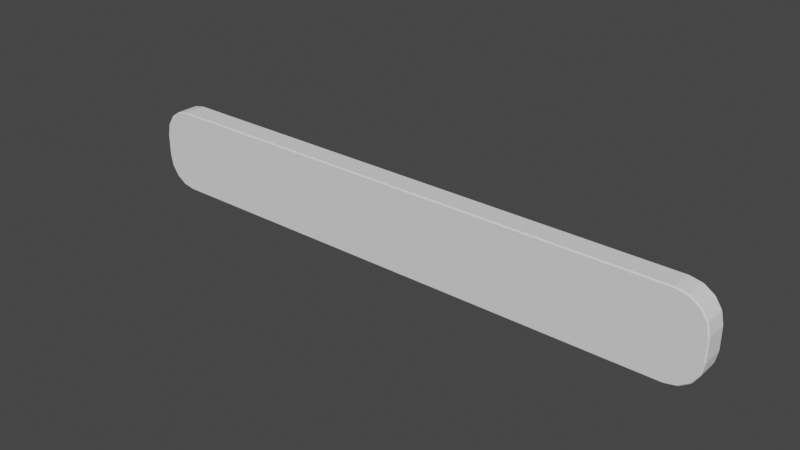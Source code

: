 # Source: EndUILooksAtList.blend  (saved by Blender 2.90.8; exported with 4.5.12 LTS)
import bpy
from mathutils import Matrix  # noqa: F401  (used for matrix-valued properties, if any)

bpy.ops.wm.read_factory_settings(use_empty=True)
scene = bpy.context.scene
scene.name = 'Scene'

# ---- collections
col_collection = bpy.data.collections.new('Collection'); scene.collection.children.link(col_collection)

# ---- world
world_world = bpy.data.worlds.new('World'); scene.world = world_world
world_world.use_nodes = True; world_world.node_tree.nodes.clear()
_N = world_world.node_tree.nodes; _L = world_world.node_tree.links
n0 = _N.new('ShaderNodeOutputWorld'); n0.name = 'World Output'; n0.location = (300, 300)
n1 = _N.new('ShaderNodeBackground'); n1.name = 'Background'; n1.location = (10, 300)
n1.inputs[0].default_value = (0.05088, 0.05088, 0.05088, 1.0)
_L.new(n1.outputs[0], n0.inputs[0])
n0.is_active_output = True
world_world.color = (0.05088, 0.05088, 0.05088)
world_world.use_sun_shadow = False
world_world.sun_shadow_jitter_overblur = 0.0

# ---- meshes
me_cube_001 = bpy.data.meshes.new('Cube.001')
me_cube_001.from_pydata([(-0.2658, -0.01054, -0.009801), (-0.2668, -0.009538, -0.008899), (-0.2666, -0.009538, -0.01088), (-0.2379, -0.009538, -0.03777), (-0.2388, -0.01054, -0.03677), (-0.2399, -0.009538, -0.03758), (-0.2637, -0.01054, -0.02018), (-0.2648, -0.009538, -0.01959), (-0.2641, -0.009538, -0.0214), (-0.2579, -0.01054, -0.02889), (-0.2592, -0.009538, -0.02878), (-0.2578, -0.009538, -0.03017), (-0.2492, -0.01054, -0.03471), (-0.2504, -0.009538, -0.0351), (-0.2486, -0.009538, -0.03585), (-0.2388, -0.01054, 0.03677), (-0.2379, -0.009538, 0.03777), (-0.2399, -0.009538, 0.03758), (-0.2658, -0.01054, 0.009801), (-0.2666, -0.009538, 0.01088), (-0.2668, -0.009538, 0.008899), (-0.2492, -0.01054, 0.03471), (-0.2486, -0.009538, 0.03585), (-0.2504, -0.009538, 0.0351), (-0.2579, -0.01054, 0.02889), (-0.2578, -0.009538, 0.03017), (-0.2592, -0.009538, 0.02878), (-0.2637, -0.01054, 0.02018), (-0.2641, -0.009538, 0.0214), (-0.2648, -0.009538, 0.01959), (-0.2388, 0.01054, -0.03677), (-0.2379, 0.009538, -0.03777), (-0.2399, 0.009538, -0.03758), (-0.2658, 0.01054, -0.009801), (-0.2666, 0.009538, -0.01088), (-0.2668, 0.009538, -0.008899), (-0.2492, 0.01054, -0.03471), (-0.2486, 0.009538, -0.03585), (-0.2504, 0.009538, -0.0351), (-0.2579, 0.01054, -0.02889), (-0.2578, 0.009538, -0.03017), (-0.2592, 0.009538, -0.02878), (-0.2637, 0.01054, -0.02018), (-0.2641, 0.009538, -0.0214), (-0.2648, 0.009538, -0.01959), (-0.2658, 0.01054, 0.009801), (-0.2668, 0.009538, 0.008899), (-0.2666, 0.009538, 0.01088), (-0.2379, 0.009538, 0.03777), (-0.2388, 0.01054, 0.03677), (-0.2399, 0.009538, 0.03758), (-0.2637, 0.01054, 0.02018), (-0.2648, 0.009538, 0.01959), (-0.2641, 0.009538, 0.0214), (-0.2579, 0.01054, 0.02889), (-0.2592, 0.009538, 0.02878), (-0.2578, 0.009538, 0.03017), (-0.2492, 0.01054, 0.03471), (-0.2504, 0.009538, 0.0351), (-0.2486, 0.009538, 0.03585), (0.2388, -0.01054, -0.03677), (0.2379, -0.009538, -0.03777), (0.2399, -0.009538, -0.03758), (0.2658, -0.01054, -0.009801), (0.2666, -0.009538, -0.01088), (0.2668, -0.009538, -0.008899), (0.2492, -0.01054, -0.03471), (0.2486, -0.009538, -0.03585), (0.2504, -0.009538, -0.0351), (0.2579, -0.01054, -0.02889), (0.2578, -0.009538, -0.03017), (0.2592, -0.009538, -0.02878), (0.2637, -0.01054, -0.02018), (0.2641, -0.009538, -0.0214), (0.2648, -0.009538, -0.01959), (0.2658, -0.01054, 0.009801), (0.2668, -0.009538, 0.008899), (0.2666, -0.009538, 0.01088), (0.2379, -0.009538, 0.03777), (0.2388, -0.01054, 0.03677), (0.2399, -0.009538, 0.03758), (0.2637, -0.01054, 0.02018), (0.2648, -0.009538, 0.01959), (0.2641, -0.009538, 0.0214), (0.2579, -0.01054, 0.02889), (0.2592, -0.009538, 0.02878), (0.2578, -0.009538, 0.03017), (0.2492, -0.01054, 0.03471), (0.2504, -0.009538, 0.0351), (0.2486, -0.009538, 0.03585), (0.2658, 0.01054, -0.009801), (0.2668, 0.009538, -0.008899), (0.2666, 0.009538, -0.01088), (0.2379, 0.009538, -0.03777), (0.2388, 0.01054, -0.03677), (0.2399, 0.009538, -0.03758), (0.2637, 0.01054, -0.02018), (0.2648, 0.009538, -0.01959), (0.2641, 0.009538, -0.0214), (0.2579, 0.01054, -0.02889), (0.2592, 0.009538, -0.02878), (0.2578, 0.009538, -0.03017), (0.2492, 0.01054, -0.03471), (0.2504, 0.009538, -0.0351), (0.2486, 0.009538, -0.03585), (0.2388, 0.01054, 0.03677), (0.2379, 0.009538, 0.03777), (0.2399, 0.009538, 0.03758), (0.2658, 0.01054, 0.009801), (0.2666, 0.009538, 0.01088), (0.2668, 0.009538, 0.008899), (0.2492, 0.01054, 0.03471), (0.2486, 0.009538, 0.03585), (0.2504, 0.009538, 0.0351), (0.2579, 0.01054, 0.02889), (0.2578, 0.009538, 0.03017), (0.2592, 0.009538, 0.02878), (0.2637, 0.01054, 0.02018), (0.2641, 0.009538, 0.0214), (0.2648, 0.009538, 0.01959)], [], [(31, 93, 61, 3), (68, 103, 101, 70), (29, 52, 47, 19), (60, 66, 69, 72, 63, 75, 81, 84, 87, 79, 15, 21, 24, 27, 18, 0, 6, 9, 12, 4), (62, 95, 104, 67), (41, 10, 8, 43), (17, 50, 59, 22), (38, 13, 11, 40), (1, 20, 46, 35), (106, 48, 16, 78), (26, 55, 53, 28), (30, 36, 39, 42, 33, 45, 51, 54, 57, 49, 105, 111, 114, 117, 108, 90, 96, 99, 102, 94), (23, 58, 56, 25), (74, 97, 92, 64), (71, 100, 98, 73), (119, 82, 77, 109), (91, 110, 76, 65), (116, 85, 83, 118), (113, 88, 86, 115), (107, 80, 89, 112), (32, 5, 14, 37), (0, 1, 2), (3, 4, 5), (6, 7, 8), (9, 10, 11), (12, 13, 14), (15, 16, 17), (18, 19, 20), (21, 22, 23), (24, 25, 26), (27, 28, 29), (30, 31, 32), (33, 34, 35), (36, 37, 38), (39, 40, 41), (42, 43, 44), (45, 46, 47), (48, 49, 50), (51, 52, 53), (54, 55, 56), (57, 58, 59), (60, 61, 62), (63, 64, 65), (66, 67, 68), (69, 70, 71), (72, 73, 74), (75, 76, 77), (78, 79, 80), (81, 82, 83), (84, 85, 86), (87, 88, 89), (90, 91, 92), (93, 94, 95), (96, 97, 98), (99, 100, 101), (102, 103, 104), (105, 106, 107), (108, 109, 110), (111, 112, 113), (114, 115, 116), (117, 118, 119), (36, 30, 32, 37), (31, 3, 5, 32), (4, 12, 14, 5), (13, 38, 37, 14), (39, 36, 38, 40), (12, 9, 11, 13), (10, 41, 40, 11), (42, 39, 41, 43), (9, 6, 8, 10), (7, 44, 43, 8), (33, 42, 44, 34), (6, 0, 2, 7), (1, 35, 34, 2), (21, 15, 17, 22), (16, 48, 50, 17), (49, 57, 59, 50), (58, 23, 22, 59), (24, 21, 23, 25), (57, 54, 56, 58), (55, 26, 25, 56), (27, 24, 26, 28), (54, 51, 53, 55), (52, 29, 28, 53), (18, 27, 29, 19), (51, 45, 47, 52), (46, 20, 19, 47), (66, 60, 62, 67), (61, 93, 95, 62), (94, 102, 104, 95), (103, 68, 67, 104), (69, 66, 68, 70), (102, 99, 101, 103), (100, 71, 70, 101), (72, 69, 71, 73), (99, 96, 98, 100), (97, 74, 73, 98), (63, 72, 74, 64), (96, 90, 92, 97), (91, 65, 64, 92), (111, 105, 107, 112), (106, 78, 80, 107), (79, 87, 89, 80), (88, 113, 112, 89), (114, 111, 113, 115), (87, 84, 86, 88), (85, 116, 115, 86), (117, 114, 116, 118), (84, 81, 83, 85), (82, 119, 118, 83), (108, 117, 119, 109), (81, 75, 77, 82), (76, 110, 109, 77), (30, 94, 93, 31), (60, 4, 3, 61), (0, 18, 20, 1), (45, 33, 35, 46), (65, 76, 75, 63), (78, 16, 15, 79), (105, 49, 48, 106), (110, 91, 90, 108), (44, 7, 2, 34)])
_uv = me_cube_001.uv_layers.new(name='UVMap')
_uv.uv.foreach_set('vector', [0.7097, 0.9307, 0.7097, 0.04099, 0.7987, 0.04099, 0.7987, 0.9307, 0.7987, 0.01726, 0.7097, 0.01726, 0.7097, 0.002783, 0.7987, 0.002783, 0.9953, 0.2038, 0.9063, 0.2038, 0.9063, 0.189, 0.9953, 0.189, 0.7003, 0.9479, 0.6907, 0.9674, 0.6635, 0.9837, 0.6229, 0.9946, 0.5745, 0.9985, 0.483, 0.9985, 0.4346, 0.9946, 0.394, 0.9837, 0.3668, 0.9674, 0.3572, 0.9479, 0.3572, 0.05245, 0.3668, 0.033, 0.394, 0.01666, 0.4346, 0.005745, 0.483, 0.001875, 0.5745, 0.001875, 0.6229, 0.005745, 0.6635, 0.01666, 0.6907, 0.033, 0.7003, 0.05245, 0.7987, 0.03726, 0.7097, 0.03726, 0.7097, 0.02075, 0.7987, 0.02075, 0.9063, 0.1137, 0.9953, 0.1137, 0.9953, 0.1296, 0.9063, 0.1296, 0.897, 0.03726, 0.808, 0.03726, 0.808, 0.02075, 0.897, 0.02075, 0.7097, 0.9537, 0.7987, 0.9537, 0.7987, 0.9669, 0.7097, 0.9669, 0.9953, 0.1535, 0.9953, 0.1856, 0.9063, 0.1856, 0.9063, 0.1535, 0.808, 0.9307, 0.808, 0.04099, 0.897, 0.04099, 0.897, 0.9307, 0.9953, 0.2175, 0.9063, 0.2175, 0.9063, 0.2067, 0.9953, 0.2067, 0.3478, 0.9476, 0.3382, 0.967, 0.311, 0.9833, 0.2704, 0.9943, 0.222, 0.9981, 0.1305, 0.9981, 0.08211, 0.9943, 0.04146, 0.9833, 0.0143, 0.967, 0.004666, 0.9476, 0.004666, 0.05208, 0.0143, 0.03263, 0.04146, 0.01629, 0.08211, 0.005379, 0.1305, 0.001509, 0.222, 0.001509, 0.2704, 0.005379, 0.311, 0.01629, 0.3382, 0.03263, 0.3478, 0.05208, 0.897, 0.01726, 0.808, 0.01726, 0.808, 0.002783, 0.897, 0.002783, 0.9063, 0.01724, 0.9953, 0.01724, 0.9953, 0.03356, 0.9063, 0.03356, 0.9063, 0.0, 0.9953, 0.0, 0.9953, 0.01384, 0.9063, 0.01384, 0.9953, 0.09068, 0.9063, 0.09068, 0.9063, 0.07436, 0.9953, 0.07436, 0.9953, 0.03727, 0.9953, 0.07064, 0.9063, 0.07064, 0.9063, 0.03727, 0.9953, 0.1079, 0.9063, 0.1079, 0.9063, 0.09408, 0.9953, 0.09408, 0.808, 0.9537, 0.897, 0.9537, 0.897, 0.9669, 0.808, 0.9669, 0.808, 0.9344, 0.897, 0.9344, 0.897, 0.9504, 0.808, 0.9504, 0.7097, 0.9344, 0.7987, 0.9344, 0.7987, 0.9504, 0.7097, 0.9504, 1.0, 0.1514, 0.9953, 0.1535, 0.9953, 0.1498, 0.7987, 0.9307, 0.8033, 0.9323, 0.7987, 0.9344, 1.0, 0.1316, 0.9953, 0.1332, 0.9953, 0.1296, 1.0, 0.1129, 0.9953, 0.1137, 0.9953, 0.1105, 0.8033, 0.9514, 0.7987, 0.9537, 0.7987, 0.9504, 0.9017, 0.03917, 0.897, 0.04099, 0.897, 0.03726, 1.0, 0.1867, 0.9953, 0.189, 0.9953, 0.1856, 0.9017, 0.01949, 0.897, 0.02075, 0.897, 0.01726, 0.394, 0.01666, 0.388, 0.01687, 0.3945, 0.01427, 0.4346, 0.005745, 0.4289, 0.00502, 0.4374, 0.003613, 0.705, 0.9323, 0.7097, 0.9307, 0.7097, 0.9344, 0.9017, 0.1514, 0.9063, 0.1498, 0.9063, 0.1535, 0.705, 0.9514, 0.7097, 0.9504, 0.7097, 0.9537, 0.9017, 0.1129, 0.9063, 0.1105, 0.9063, 0.1137, 0.9017, 0.1316, 0.9063, 0.1296, 0.9063, 0.1332, 0.9017, 0.1867, 0.9063, 0.1856, 0.9063, 0.189, 0.808, 0.04099, 0.8033, 0.03917, 0.808, 0.03726, 0.08211, 0.9943, 0.08487, 0.9964, 0.07641, 0.995, 0.04146, 0.9833, 0.04197, 0.9857, 0.0355, 0.9831, 0.8033, 0.01949, 0.808, 0.01726, 0.808, 0.02075, 0.8033, 0.03917, 0.7987, 0.04099, 0.7987, 0.03726, 0.9017, 0.03558, 0.9063, 0.03356, 0.9063, 0.03727, 0.8033, 0.01949, 0.7987, 0.02075, 0.7987, 0.01726, 0.6635, 0.9837, 0.6695, 0.9835, 0.663, 0.9861, 0.9017, 0.01613, 0.9063, 0.01384, 0.9063, 0.01724, 0.9017, 0.07233, 0.9063, 0.07064, 0.9063, 0.07436, 0.897, 0.9307, 0.9017, 0.9323, 0.897, 0.9344, 0.9017, 0.09179, 0.9063, 0.09068, 0.9063, 0.09408, 0.394, 0.9837, 0.3945, 0.9861, 0.388, 0.9835, 0.9017, 0.9514, 0.897, 0.9537, 0.897, 0.9504, 1.0, 0.03558, 0.9953, 0.03727, 0.9953, 0.03356, 0.7097, 0.04099, 0.705, 0.03917, 0.7097, 0.03726, 1.0, 0.01613, 0.9953, 0.01724, 0.9953, 0.01384, 0.311, 0.01629, 0.3105, 0.0139, 0.317, 0.0165, 0.705, 0.01949, 0.7097, 0.01726, 0.7097, 0.02075, 0.8033, 0.9323, 0.808, 0.9307, 0.808, 0.9344, 1.0, 0.07233, 0.9953, 0.07436, 0.9953, 0.07064, 0.8033, 0.9514, 0.808, 0.9504, 0.808, 0.9537, 0.04146, 0.01629, 0.0355, 0.0165, 0.04197, 0.0139, 1.0, 0.09179, 0.9953, 0.09408, 0.9953, 0.09068, 0.3382, 0.967, 0.3478, 0.9476, 0.3516, 0.9496, 0.3435, 0.9659, 0.7097, 0.9307, 0.7987, 0.9307, 0.7987, 0.9344, 0.7097, 0.9344, 0.7003, 0.05245, 0.6907, 0.033, 0.696, 0.0341, 0.7041, 0.05043, 0.7987, 0.9537, 0.7097, 0.9537, 0.7097, 0.9504, 0.7987, 0.9504, 0.311, 0.9833, 0.3382, 0.967, 0.34, 0.9693, 0.317, 0.9831, 0.6907, 0.033, 0.6635, 0.01666, 0.6695, 0.01687, 0.6925, 0.0307, 0.9953, 0.1137, 0.9063, 0.1137, 0.9063, 0.1105, 0.9953, 0.1105, 0.2704, 0.9943, 0.311, 0.9833, 0.3105, 0.9857, 0.2761, 0.995, 0.6635, 0.01666, 0.6229, 0.005745, 0.6286, 0.00502, 0.663, 0.01427, 0.9953, 0.1332, 0.9063, 0.1332, 0.9063, 0.1296, 0.9953, 0.1296, 0.222, 0.9981, 0.2704, 0.9943, 0.2676, 0.9964, 0.227, 0.9996, 0.6229, 0.005745, 0.5745, 0.001875, 0.5795, 0.0003658, 0.6201, 0.003613, 0.9953, 0.1535, 0.9063, 0.1535, 0.9063, 0.1498, 0.9953, 0.1498, 0.3668, 0.033, 0.3572, 0.05245, 0.3534, 0.05043, 0.3615, 0.0341, 0.897, 0.04099, 0.808, 0.04099, 0.808, 0.03726, 0.897, 0.03726, 0.004666, 0.9476, 0.0143, 0.967, 0.008991, 0.9659, 0.0009107, 0.9496, 0.808, 0.01726, 0.897, 0.01726, 0.897, 0.02075, 0.808, 0.02075, 0.394, 0.01666, 0.3668, 0.033, 0.365, 0.0307, 0.388, 0.01687, 0.0143, 0.967, 0.04146, 0.9833, 0.0355, 0.9831, 0.01249, 0.9693, 0.808, 5.588e-08, 0.897, 0.0, 0.897, 0.002783, 0.808, 0.002783, 0.4346, 0.005745, 0.394, 0.01666, 0.3945, 0.01427, 0.4289, 0.00502, 0.04146, 0.9833, 0.08211, 0.9943, 0.07641, 0.995, 0.04197, 0.9857, 0.9063, 0.2038, 0.9953, 0.2038, 0.9953, 0.2067, 0.9063, 0.2067, 0.483, 0.001875, 0.4346, 0.005745, 0.4374, 0.003613, 0.478, 0.0003658, 0.08211, 0.9943, 0.1305, 0.9981, 0.1255, 0.9996, 0.08487, 0.9964, 0.9063, 0.1856, 0.9953, 0.1856, 0.9953, 0.189, 0.9063, 0.189, 0.6907, 0.9674, 0.7003, 0.9479, 0.7041, 0.9499, 0.696, 0.9663, 0.7987, 0.04099, 0.7097, 0.04099, 0.7097, 0.03726, 0.7987, 0.03726, 0.3478, 0.05208, 0.3382, 0.03263, 0.3435, 0.03374, 0.3516, 0.05006, 0.7097, 0.01726, 0.7987, 0.01726, 0.7987, 0.02075, 0.7097, 0.02075, 0.6635, 0.9837, 0.6907, 0.9674, 0.6925, 0.9697, 0.6695, 0.9835, 0.3382, 0.03263, 0.311, 0.01629, 0.317, 0.0165, 0.34, 0.03034, 0.7097, 5.588e-08, 0.7987, 0.0, 0.7987, 0.002783, 0.7097, 0.002783, 0.6229, 0.9946, 0.6635, 0.9837, 0.663, 0.9861, 0.6286, 0.9953, 0.311, 0.01629, 0.2704, 0.005379, 0.2761, 0.004654, 0.3105, 0.0139, 0.9953, 0.01724, 0.9063, 0.01724, 0.9063, 0.01384, 0.9953, 0.01384, 0.5745, 0.9985, 0.6229, 0.9946, 0.6201, 0.9968, 0.5795, 1.0, 0.2704, 0.005379, 0.222, 0.001509, 0.227, 0.0, 0.2676, 0.003247, 0.9953, 0.03727, 0.9063, 0.03727, 0.9063, 0.03356, 0.9953, 0.03356, 0.0143, 0.03263, 0.004666, 0.05208, 0.0009103, 0.05006, 0.00899, 0.03374, 0.808, 0.9307, 0.897, 0.9307, 0.897, 0.9344, 0.808, 0.9344, 0.3572, 0.9479, 0.3668, 0.9674, 0.3615, 0.9663, 0.3534, 0.9499, 0.897, 0.9537, 0.808, 0.9537, 0.808, 0.9504, 0.897, 0.9504, 0.04146, 0.01629, 0.0143, 0.03263, 0.01249, 0.03034, 0.0355, 0.0165, 0.3668, 0.9674, 0.394, 0.9837, 0.388, 0.9835, 0.365, 0.9697, 0.9063, 0.1079, 0.9953, 0.1079, 0.9953, 0.1105, 0.9063, 0.1105, 0.08211, 0.005379, 0.04146, 0.01629, 0.04197, 0.0139, 0.07641, 0.004654, 0.394, 0.9837, 0.4346, 0.9946, 0.4289, 0.9953, 0.3945, 0.9861, 0.9063, 0.09068, 0.9953, 0.09068, 0.9953, 0.09408, 0.9063, 0.09408, 0.1305, 0.001509, 0.08211, 0.005379, 0.08487, 0.003247, 0.1255, 0.0, 0.4346, 0.9946, 0.483, 0.9985, 0.478, 1.0, 0.4374, 0.9968, 0.9063, 0.07064, 0.9953, 0.07064, 0.9953, 0.07436, 0.9063, 0.07436, 0.3478, 0.9476, 0.3478, 0.05208, 0.3525, 0.05377, 0.3525, 0.9459, 0.7003, 0.9479, 0.7003, 0.05245, 0.705, 0.05414, 0.705, 0.9462, 0.5745, 0.001875, 0.483, 0.001875, 0.4872, 0.0, 0.5703, 0.0, 0.1305, 0.9981, 0.222, 0.9981, 0.2178, 1.0, 0.1347, 1.0, 0.9063, 0.03727, 0.9063, 0.07064, 0.9017, 0.07233, 0.9017, 0.03558, 0.3525, 0.9462, 0.3525, 0.05414, 0.3572, 0.05245, 0.3572, 0.9479, 0.004666, 0.05208, 0.004666, 0.9476, 3.824e-07, 0.9459, 0.0, 0.05377, 0.9953, 0.07064, 0.9953, 0.03727, 1.0, 0.03558, 1.0, 0.07233, 0.9063, 0.1332, 0.9953, 0.1332, 0.9953, 0.1498, 0.9063, 0.1498])
me_cube_001.use_remesh_fix_poles = True
me_cube_001.use_remesh_preserve_attributes = False
me_cube_001.use_mirror_vertex_groups = False
me_cube_001.update()

# ---- objects
ob_cube_003 = bpy.data.objects.new('Cube.003', me_cube_001)

# ---- transforms, parenting, visibility, modifiers, constraints
ob_cube_003.location = (0.0, 0.0, 0.0)
ob_cube_003.lineart.crease_threshold = 0.0

# ---- collection membership
col_collection.objects.link(ob_cube_003)

# ---- scene / render settings (as saved in the file)
scene.frame_start = 1; scene.frame_end = 250; scene.frame_set(1)
scene.render.engine = 'BLENDER_EEVEE_NEXT'
scene.cycles.use_denoising = False
scene.cycles.samples = 128
scene.cycles.sampling_pattern = 'TABULATED_SOBOL'
scene.cycles.use_adaptive_sampling = False
scene.cycles.use_light_tree = False
scene.view_settings.view_transform = 'Filmic'
bpy.context.view_layer.update()

# ---- added for rendering (the .blend has no active camera and no usable light): camera, sun
cam_auto = bpy.data.cameras.new('AutoCamera')
cam_auto.lens = 50.0
cam_auto.sensor_width = 36.0
cam_auto.clip_end = 1000.0
ob_auto_camera = bpy.data.objects.new('AutoCamera', cam_auto)
scene.collection.objects.link(ob_auto_camera)
ob_auto_camera.location = (0.498955, -0.598746, 0.399164)
ob_auto_camera.rotation_euler = (1.09748, -7.21219e-08, 0.694738)
scene.camera = ob_auto_camera
light_auto_sun = bpy.data.lights.new('AutoSun', 'SUN')
light_auto_sun.energy = 3.0
light_auto_sun.angle = 0.0523599
ob_auto_sun = bpy.data.objects.new('AutoSun', light_auto_sun)
scene.collection.objects.link(ob_auto_sun)
ob_auto_sun.rotation_euler = (0.872665, 0.174533, 0.523599)
bpy.context.view_layer.update()
